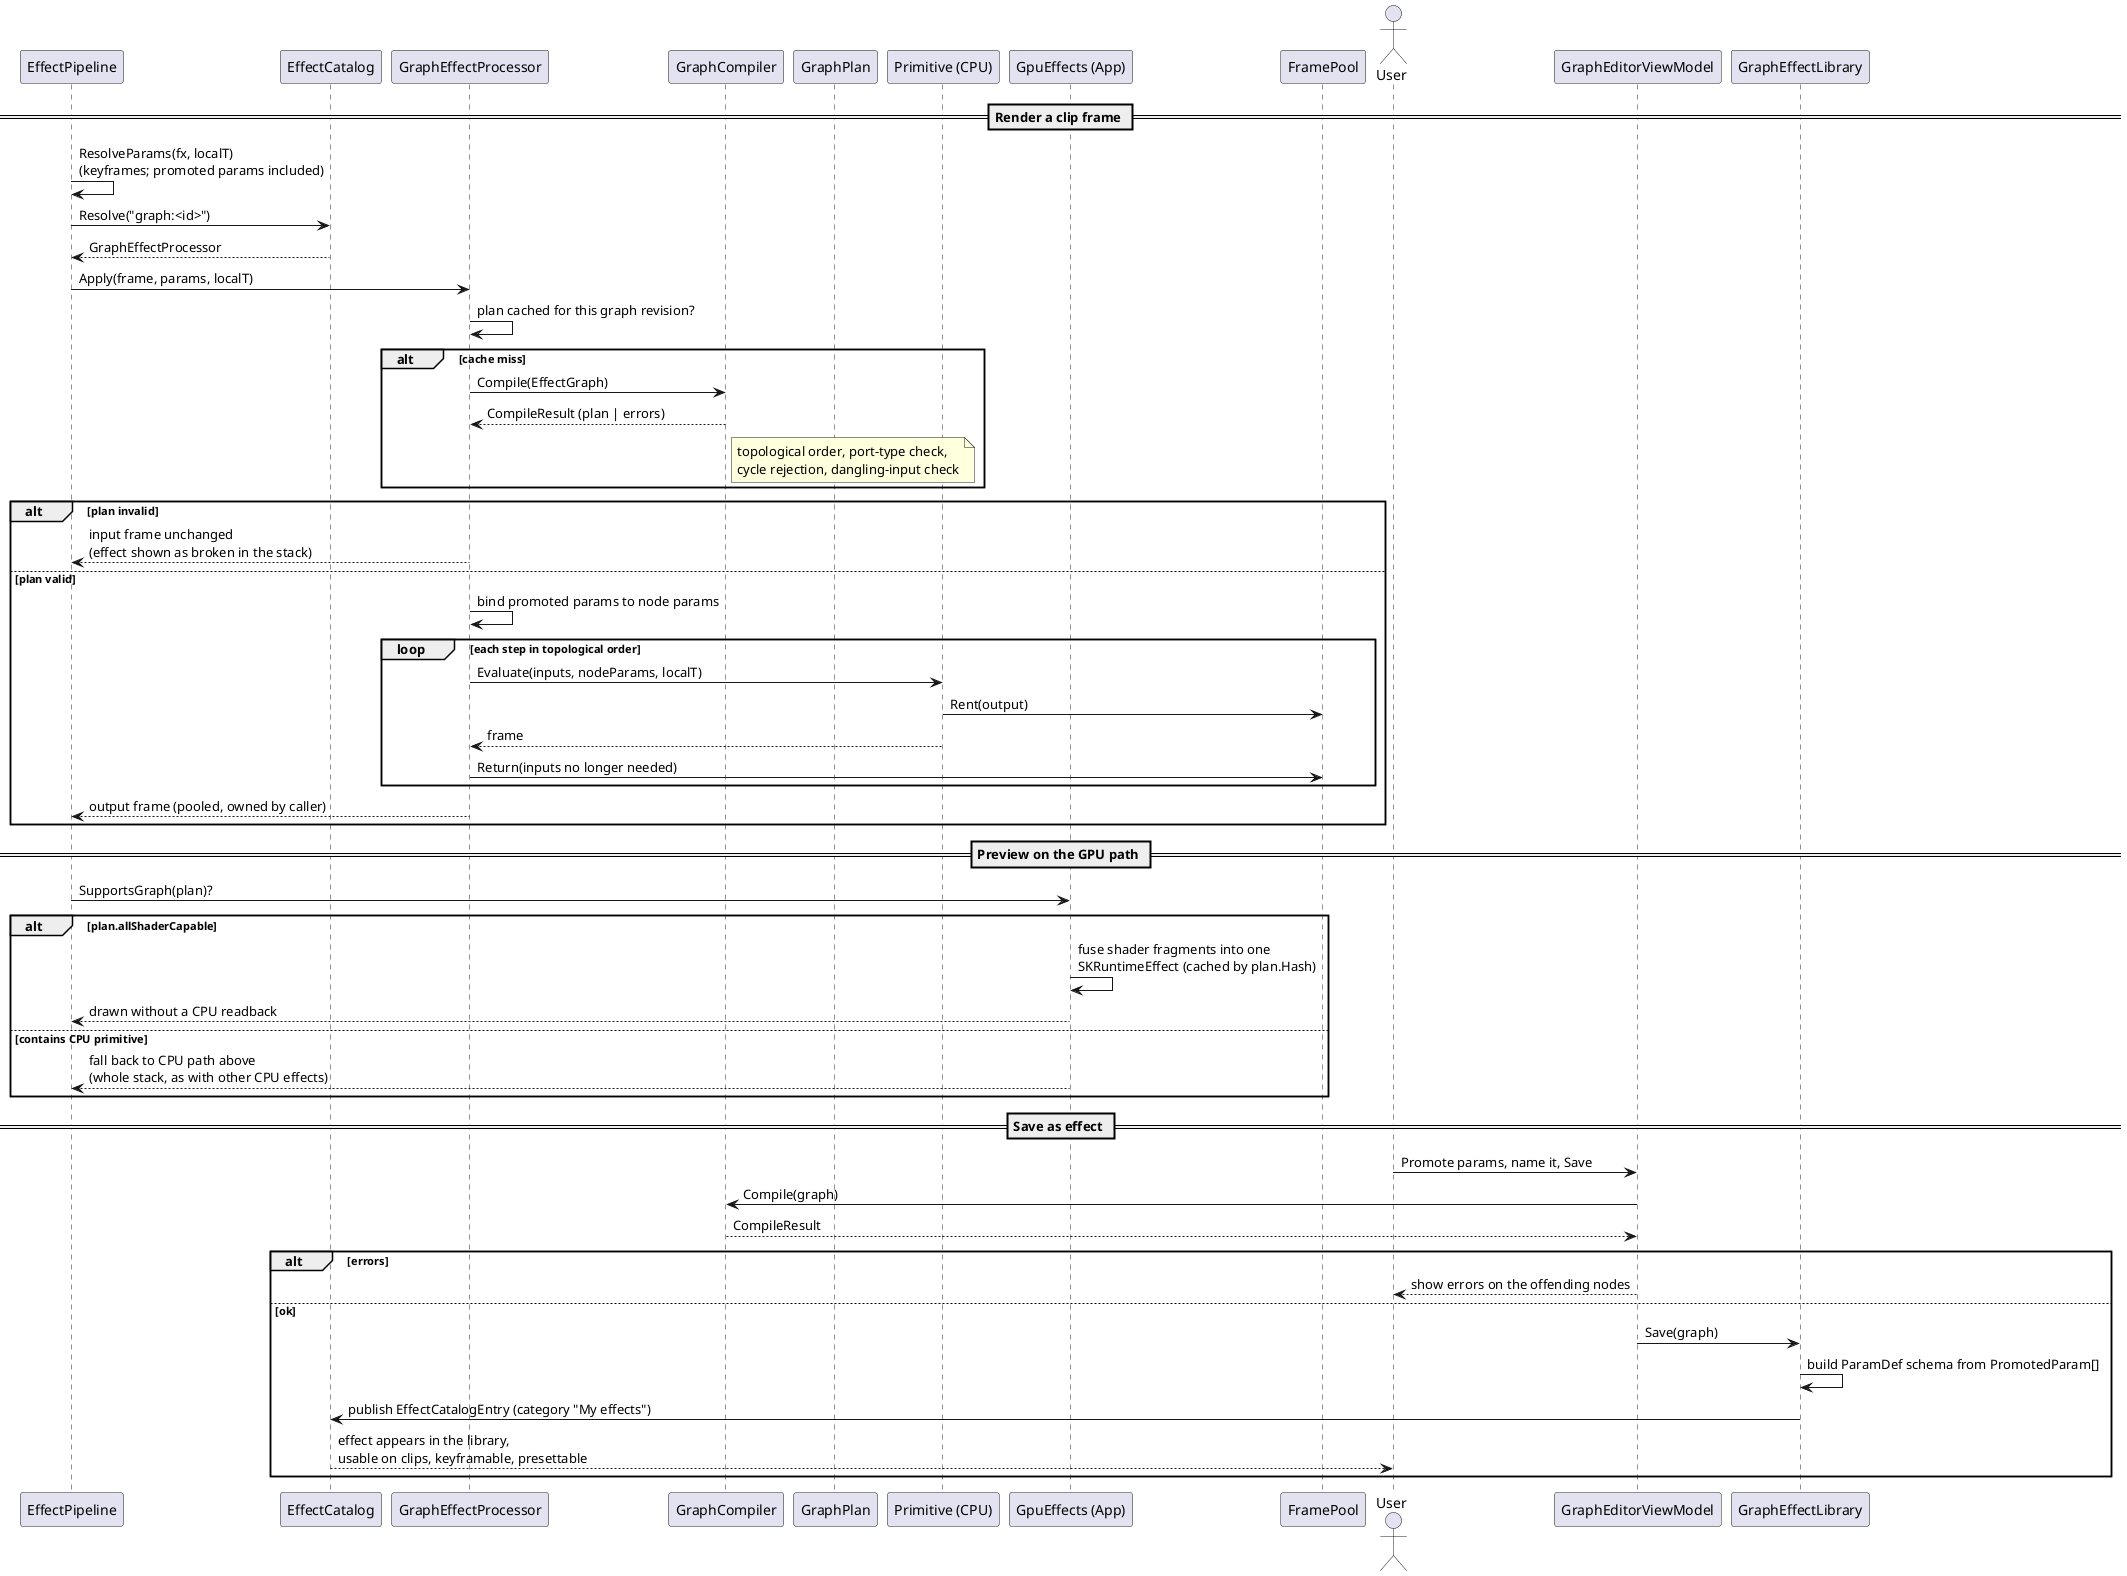

The diagram above was rendered by PlantUML. Its source (embedded in the PNG):
@startuml
' fig Effect graphs: how a graph effect renders (preview + export) and how it is saved.
skinparam sequenceMessageAlign left

participant "EffectPipeline" as P
participant "EffectCatalog" as C
participant "GraphEffectProcessor" as G
participant "GraphCompiler" as K
participant "GraphPlan" as Plan
participant "Primitive (CPU)" as Cpu
participant "GpuEffects (App)" as Gpu
participant "FramePool" as Pool

== Render a clip frame ==
P -> P : ResolveParams(fx, localT)\n(keyframes; promoted params included)
P -> C : Resolve("graph:<id>")
C --> P : GraphEffectProcessor
P -> G : Apply(frame, params, localT)

G -> G : plan cached for this graph revision?
alt cache miss
  G -> K : Compile(EffectGraph)
  K --> G : CompileResult (plan | errors)
  note right of K
    topological order, port-type check,
    cycle rejection, dangling-input check
  end note
end

alt plan invalid
  G --> P : input frame unchanged\n(effect shown as broken in the stack)
else plan valid
  G -> G : bind promoted params to node params
  loop each step in topological order
    G -> Cpu : Evaluate(inputs, nodeParams, localT)
    Cpu -> Pool : Rent(output)
    Cpu --> G : frame
    G -> Pool : Return(inputs no longer needed)
  end
  G --> P : output frame (pooled, owned by caller)
end

== Preview on the GPU path ==
P -> Gpu : SupportsGraph(plan)?
alt plan.allShaderCapable
  Gpu -> Gpu : fuse shader fragments into one\nSKRuntimeEffect (cached by plan.Hash)
  Gpu --> P : drawn without a CPU readback
else contains CPU primitive
  Gpu --> P : fall back to CPU path above\n(whole stack, as with other CPU effects)
end

== Save as effect ==
actor User
participant "GraphEditorViewModel" as VM
participant "GraphEffectLibrary" as Lib

User -> VM : Promote params, name it, Save
VM -> K : Compile(graph)
K --> VM : CompileResult
alt errors
  VM --> User : show errors on the offending nodes
else ok
  VM -> Lib : Save(graph)
  Lib -> Lib : build ParamDef schema from PromotedParam[]
  Lib -> C : publish EffectCatalogEntry (category "My effects")
  C --> User : effect appears in the library,\nusable on clips, keyframable, presettable
end

@enduml